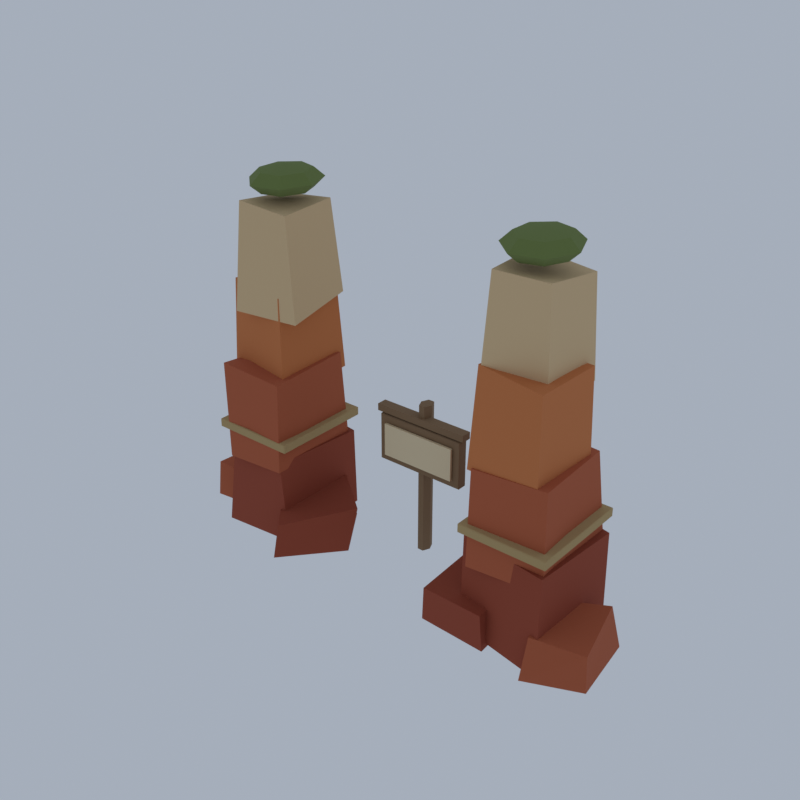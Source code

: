 # Source: RW01_02_rework_existing_02.blend  (saved by Blender 5.2.45; exported with 4.5.12 LTS)
import bpy
from mathutils import Matrix  # noqa: F401  (used for matrix-valued properties, if any)

bpy.ops.wm.read_factory_settings(use_empty=True)
scene = bpy.context.scene
scene.name = 'Scene'

# ---- collections
col_collection = bpy.data.collections.new('Collection'); scene.collection.children.link(col_collection)

# ---- materials (node trees are filled in below, after node groups)
mat_vj_f_red_d_sandstone = bpy.data.materials.new('vj_f_red_d|Sandstone')
mat_vj_f_red_d_sandstone.diffuse_color = (0.3112, 0.05819, 0.02537, 1.0)
mat_vj_f_red_sandstone = bpy.data.materials.new('vj_f_red|Sandstone')
mat_vj_f_red_sandstone.diffuse_color = (0.4423, 0.1062, 0.04145, 1.0)
mat_vj_f_orange_sandstone = bpy.data.materials.new('vj_f_orange|Sandstone')
mat_vj_f_orange_sandstone.diffuse_color = (0.586, 0.1905, 0.05819, 1.0)
mat_vj_f_sand_sandstone = bpy.data.materials.new('vj_f_sand|Sandstone')
mat_vj_f_sand_sandstone.diffuse_color = (0.68, 0.4878, 0.2674, 1.0)
mat_vj_rope_fabric = bpy.data.materials.new('vj_rope|Fabric')
mat_vj_rope_fabric.diffuse_color = (0.4423, 0.3112, 0.139, 1.0)
mat_vj_f_moss_grass = bpy.data.materials.new('vj_f_moss|Grass')
mat_vj_f_moss_grass.diffuse_color = (0.1573, 0.212, 0.05819, 1.0)
mat_vj_plank_woodplanks = bpy.data.materials.new('vj_plank|WoodPlanks')
mat_vj_plank_woodplanks.diffuse_color = (0.2428, 0.1511, 0.07806, 1.0)
mat_vj_f_cream_sandstone = bpy.data.materials.new('vj_f_cream|Sandstone')
mat_vj_f_cream_sandstone.diffuse_color = (0.7667, 0.6388, 0.4098, 1.0)

# ---- material node trees
mat_vj_f_red_d_sandstone.use_nodes = True; mat_vj_f_red_d_sandstone.node_tree.nodes.clear()
_N = mat_vj_f_red_d_sandstone.node_tree.nodes; _L = mat_vj_f_red_d_sandstone.node_tree.links
n0 = _N.new('ShaderNodeBsdfPrincipled'); n0.name = 'Principled BSDF'; n0.location = (-200, 100)
n0.inputs[0].default_value = (0.3112, 0.05819, 0.02537, 1.0)
n0.inputs[2].default_value = 0.93
n0.inputs[10].default_value = 0.005
n1 = _N.new('ShaderNodeOutputMaterial'); n1.name = 'Material Output'; n1.location = (200, 100)
_L.new(n0.outputs[0], n1.inputs[0])
n1.is_active_output = True
mat_vj_f_red_sandstone.use_nodes = True; mat_vj_f_red_sandstone.node_tree.nodes.clear()
_N = mat_vj_f_red_sandstone.node_tree.nodes; _L = mat_vj_f_red_sandstone.node_tree.links
n0 = _N.new('ShaderNodeBsdfPrincipled'); n0.name = 'Principled BSDF'; n0.location = (-200, 100)
n0.inputs[0].default_value = (0.4423, 0.1062, 0.04145, 1.0)
n0.inputs[2].default_value = 0.92
n0.inputs[10].default_value = 0.005
n1 = _N.new('ShaderNodeOutputMaterial'); n1.name = 'Material Output'; n1.location = (200, 100)
_L.new(n0.outputs[0], n1.inputs[0])
n1.is_active_output = True
mat_vj_f_orange_sandstone.use_nodes = True; mat_vj_f_orange_sandstone.node_tree.nodes.clear()
_N = mat_vj_f_orange_sandstone.node_tree.nodes; _L = mat_vj_f_orange_sandstone.node_tree.links
n0 = _N.new('ShaderNodeBsdfPrincipled'); n0.name = 'Principled BSDF'; n0.location = (-200, 100)
n0.inputs[0].default_value = (0.586, 0.1905, 0.05819, 1.0)
n0.inputs[2].default_value = 0.92
n0.inputs[10].default_value = 0.005
n1 = _N.new('ShaderNodeOutputMaterial'); n1.name = 'Material Output'; n1.location = (200, 100)
_L.new(n0.outputs[0], n1.inputs[0])
n1.is_active_output = True
mat_vj_f_sand_sandstone.use_nodes = True; mat_vj_f_sand_sandstone.node_tree.nodes.clear()
_N = mat_vj_f_sand_sandstone.node_tree.nodes; _L = mat_vj_f_sand_sandstone.node_tree.links
n0 = _N.new('ShaderNodeBsdfPrincipled'); n0.name = 'Principled BSDF'; n0.location = (-200, 100)
n0.inputs[0].default_value = (0.68, 0.4878, 0.2674, 1.0)
n0.inputs[2].default_value = 0.9
n0.inputs[10].default_value = 0.005
n1 = _N.new('ShaderNodeOutputMaterial'); n1.name = 'Material Output'; n1.location = (200, 100)
_L.new(n0.outputs[0], n1.inputs[0])
n1.is_active_output = True
mat_vj_rope_fabric.use_nodes = True; mat_vj_rope_fabric.node_tree.nodes.clear()
_N = mat_vj_rope_fabric.node_tree.nodes; _L = mat_vj_rope_fabric.node_tree.links
n0 = _N.new('ShaderNodeBsdfPrincipled'); n0.name = 'Principled BSDF'; n0.location = (-200, 100)
n0.inputs[0].default_value = (0.4423, 0.3112, 0.139, 1.0)
n0.inputs[2].default_value = 1.0
n0.inputs[10].default_value = 0.005
n1 = _N.new('ShaderNodeOutputMaterial'); n1.name = 'Material Output'; n1.location = (200, 100)
_L.new(n0.outputs[0], n1.inputs[0])
n1.is_active_output = True
mat_vj_f_moss_grass.use_nodes = True; mat_vj_f_moss_grass.node_tree.nodes.clear()
_N = mat_vj_f_moss_grass.node_tree.nodes; _L = mat_vj_f_moss_grass.node_tree.links
n0 = _N.new('ShaderNodeBsdfPrincipled'); n0.name = 'Principled BSDF'; n0.location = (-200, 100)
n0.inputs[0].default_value = (0.1573, 0.212, 0.05819, 1.0)
n0.inputs[2].default_value = 1.0
n0.inputs[10].default_value = 0.005
n1 = _N.new('ShaderNodeOutputMaterial'); n1.name = 'Material Output'; n1.location = (200, 100)
_L.new(n0.outputs[0], n1.inputs[0])
n1.is_active_output = True
mat_vj_plank_woodplanks.use_nodes = True; mat_vj_plank_woodplanks.node_tree.nodes.clear()
_N = mat_vj_plank_woodplanks.node_tree.nodes; _L = mat_vj_plank_woodplanks.node_tree.links
n0 = _N.new('ShaderNodeBsdfPrincipled'); n0.name = 'Principled BSDF'; n0.location = (-200, 100)
n0.inputs[0].default_value = (0.2428, 0.1511, 0.07806, 1.0)
n0.inputs[2].default_value = 0.9
n0.inputs[10].default_value = 0.005
n1 = _N.new('ShaderNodeOutputMaterial'); n1.name = 'Material Output'; n1.location = (200, 100)
_L.new(n0.outputs[0], n1.inputs[0])
n1.is_active_output = True
mat_vj_f_cream_sandstone.use_nodes = True; mat_vj_f_cream_sandstone.node_tree.nodes.clear()
_N = mat_vj_f_cream_sandstone.node_tree.nodes; _L = mat_vj_f_cream_sandstone.node_tree.links
n0 = _N.new('ShaderNodeBsdfPrincipled'); n0.name = 'Principled BSDF'; n0.location = (-200, 100)
n0.inputs[0].default_value = (0.7667, 0.6388, 0.4098, 1.0)
n0.inputs[2].default_value = 0.88
n0.inputs[10].default_value = 0.005
n1 = _N.new('ShaderNodeOutputMaterial'); n1.name = 'Material Output'; n1.location = (200, 100)
_L.new(n0.outputs[0], n1.inputs[0])
n1.is_active_output = True

# ---- world
world_world = bpy.data.worlds.new('World'); scene.world = world_world
world_world.use_nodes = True; world_world.node_tree.nodes.clear()
_N = world_world.node_tree.nodes; _L = world_world.node_tree.links
n0 = _N.new('ShaderNodeOutputWorld'); n0.name = 'World Output'; n0.location = (200, 100)
n1 = _N.new('ShaderNodeBackground'); n1.name = 'Background'; n1.location = (-200, 100)
n1.inputs[0].default_value = (0.42, 0.47, 0.55, 1.0)
n1.inputs[1].default_value = 0.9
_L.new(n1.outputs[0], n0.inputs[0])
n0.is_active_output = True
world_world.color = (0.05088, 0.05088, 0.05088)
world_world.sun_shadow_jitter_overblur = 0.0

# ---- meshes
me_natural_entrance_gateposts = bpy.data.meshes.new('natural_entrance_gateposts')
me_natural_entrance_gateposts.from_pydata([(-9.953, -2.377, 0.3858), (-5.717, -2.156, 0.5456), (-5.631, 3.058, 0.5817), (-9.875, 3.5, 0.07296), (-9.815, -1.774, 5.266), (-5.845, -2.462, 5.301), (-5.676, 2.961, 5.057), (-9.806, 3.218, 5.373), (-5.624, -3.426, 0.2503), (-3.144, -0.4355, 0.1999), (-5.061, 2.389, 0.2782), (-7.248, -0.7706, 0.3744), (-5.099, -3.5, 2.466), (-2.989, 0.1678, 2.551), (-5.642, 2.236, 2.627), (-7.289, -0.8604, 2.504), (5.22, -1.922, 0.541), (9.947, -2.699, 0.4133), (10.14, 2.781, 0.6647), (5.765, 3.48, 0.2541), (5.164, -1.698, 5.5), (9.715, -2.252, 5.372), (9.982, 2.915, 5.23), (5.882, 3.488, 5.545), (3.367, -2.4, 0.2549), (7.017, -2.618, 0.3165), (6.799, 0.843, 0.3522), (3.754, 0.6991, 0.4739), (3.65, -2.671, 2.327), (6.86, -2.658, 2.268), (6.544, 0.5274, 2.328), (3.533, 0.5535, 2.396), (-9.46, -2.425, 4.491), (-5.807, -2.539, 4.829), (-5.887, 2.739, 4.783), (-9.742, 2.367, 4.744), (-9.617, -2.35, 9.79), (-6.012, -2.173, 9.517), (-5.754, 2.137, 9.926), (-9.622, 2.366, 9.345), (-12.15, -1.234, 0.5057), (-9.204, -0.6215, 0.2846), (-9.037, 2.952, 0.231), (-11.87, 2.304, 0.2942), (-11.98, -1.149, 2.609), (-9.094, -0.8442, 2.257), (-9.25, 2.681, 2.574), (-11.9, 2.799, 2.452), (5.665, -2.22, 4.226), (9.645, -2.006, 4.38), (9.675, 3.016, 4.46), (5.424, 2.862, 4.767), (5.71, -2.091, 9.266), (9.499, -1.9, 9.45), (9.254, 2.639, 9.388), (5.424, 2.673, 9.548), (9.416, -3.176, 0.3356), (11.98, -1.65, 0.0), (11.72, 1.657, 0.384), (8.933, 0.4024, 0.4497), (9.45, -2.622, 2.409), (12.15, -2.175, 2.453), (11.21, 1.542, 2.506), (8.531, 0.1268, 2.458), (-9.893, -1.27, 8.754), (-6.22, -1.564, 8.465), (-5.841, 2.568, 8.977), (-9.143, 3.082, 9.01), (-9.613, -1.17, 14.02), (-6.28, -1.519, 13.84), (-6.065, 2.311, 13.71), (-9.52, 3.124, 13.48), (5.419, -1.986, 9.085), (8.969, -1.869, 8.968), (9.105, 2.157, 8.998), (5.612, 2.453, 8.888), (5.571, -1.616, 14.04), (9.116, -2.176, 13.92), (9.043, 1.899, 13.74), (5.697, 2.428, 13.58), (-8.754, -1.993, 12.73), (-5.395, -1.333, 12.63), (-5.779, 2.489, 13.16), (-8.762, 1.701, 12.73), (-8.395, -1.68, 18.31), (-5.72, -1.368, 17.99), (-5.965, 1.954, 18.07), (-8.848, 1.767, 17.82), (5.644, -1.628, 13.24), (8.683, -1.07, 12.64), (8.707, 2.642, 12.65), (5.572, 2.225, 13.04), (6.054, -1.631, 18.33), (8.637, -1.27, 18.23), (8.509, 2.393, 17.66), (5.512, 2.167, 18.09), (-10.07, -2.4, 6.014), (-10.07, -2.444, 6.052), (-10.11, -2.4, 6.052), (-10.07, -2.444, 6.443), (-10.07, -2.4, 6.48), (-10.11, -2.4, 6.443), (-10.07, 3.081, 6.014), (-10.11, 3.081, 6.052), (-10.07, 3.125, 6.052), (-10.07, 3.081, 6.48), (-10.07, 3.125, 6.443), (-10.11, 3.081, 6.443), (-5.5, -2.4, 6.014), (-5.467, -2.4, 6.052), (-5.5, -2.444, 6.052), (-5.5, -2.4, 6.48), (-5.5, -2.444, 6.443), (-5.467, -2.4, 6.443), (-5.5, 3.081, 6.014), (-5.5, 3.125, 6.052), (-5.467, 3.081, 6.052), (-5.5, 3.081, 6.48), (-5.467, 3.081, 6.443), (-5.5, 3.125, 6.443), (5.341, -2.4, 6.014), (5.341, -2.444, 6.052), (5.307, -2.4, 6.052), (5.341, -2.444, 6.443), (5.341, -2.4, 6.48), (5.307, -2.4, 6.443), (5.341, 3.081, 6.014), (5.307, 3.081, 6.052), (5.341, 3.125, 6.052), (5.341, 3.081, 6.48), (5.341, 3.125, 6.443), (5.307, 3.081, 6.443), (9.915, -2.4, 6.014), (9.949, -2.4, 6.052), (9.915, -2.444, 6.052), (9.915, -2.4, 6.48), (9.915, -2.444, 6.443), (9.949, -2.4, 6.443), (9.915, 3.081, 6.014), (9.915, 3.125, 6.052), (9.949, 3.081, 6.052), (9.915, 3.081, 6.48), (9.949, 3.081, 6.443), (9.915, 3.125, 6.443), (-7.29, 0.3405, 19.8), (-7.29, 0.3405, 18.4), (-6.06, 0.3405, 19.6), (-6.523, 1.449, 19.6), (-7.564, 1.723, 19.6), (-8.399, 0.9556, 19.6), (-8.399, -0.2746, 19.6), (-7.564, -1.042, 19.6), (-6.523, -0.7679, 19.6), (-5.55, 0.3405, 19.1), (-6.205, 1.908, 19.1), (-7.677, 2.295, 19.1), (-8.858, 1.21, 19.1), (-8.858, -0.5294, 19.1), (-7.677, -1.614, 19.1), (-6.205, -1.227, 19.1), (-6.06, 0.3405, 18.61), (-6.523, 1.449, 18.61), (-7.564, 1.723, 18.61), (-8.399, 0.9556, 18.61), (-8.399, -0.2746, 18.61), (-7.564, -1.042, 18.61), (-6.523, -0.7679, 18.61), (7.131, 0.3405, 19.8), (7.131, 0.3405, 18.4), (8.361, 0.3405, 19.6), (7.898, 1.449, 19.6), (6.857, 1.723, 19.6), (6.022, 0.9556, 19.6), (6.022, -0.2746, 19.6), (6.857, -1.042, 19.6), (7.898, -0.7679, 19.6), (8.871, 0.3405, 19.1), (8.216, 1.908, 19.1), (6.743, 2.295, 19.1), (5.563, 1.21, 19.1), (5.563, -0.5294, 19.1), (6.743, -1.614, 19.1), (8.216, -1.227, 19.1), (8.361, 0.3405, 18.61), (7.898, 1.449, 18.61), (6.857, 1.723, 18.61), (6.022, 0.9556, 18.61), (6.022, -0.2746, 18.61), (6.857, -1.042, 18.61), (7.898, -0.7679, 18.61), (0.2518, 2.123, 0.472), (0.2518, 2.123, 8.855), (0.08604, 2.509, 0.472), (0.08604, 2.509, 8.855), (-0.2455, 2.509, 0.472), (-0.2455, 2.509, 8.855), (-0.4112, 2.123, 0.472), (-0.4112, 2.123, 8.855), (-0.2455, 1.737, 0.472), (-0.2455, 1.737, 8.855), (0.08604, 1.737, 0.472), (0.08604, 1.737, 8.855), (-2.525, 1.621, 5.129), (-2.525, 1.566, 5.176), (-2.566, 1.621, 5.176), (-2.525, 1.566, 7.691), (-2.525, 1.621, 7.737), (-2.566, 1.621, 7.691), (-2.525, 2.067, 5.129), (-2.566, 2.067, 5.176), (-2.525, 2.123, 5.176), (-2.525, 2.067, 7.737), (-2.525, 2.123, 7.691), (-2.566, 2.067, 7.691), (2.365, 1.621, 5.129), (2.407, 1.621, 5.176), (2.365, 1.566, 5.176), (2.365, 1.621, 7.737), (2.365, 1.566, 7.691), (2.407, 1.621, 7.691), (2.365, 2.067, 5.129), (2.365, 2.123, 5.176), (2.407, 2.067, 5.176), (2.365, 2.067, 7.737), (2.407, 2.067, 7.691), (2.365, 2.123, 7.691), (-2.732, 1.566, 7.831), (2.572, 1.566, 7.831), (2.572, 2.123, 7.831), (-2.732, 2.123, 7.831), (-2.732, 1.566, 8.203), (2.572, 1.566, 8.203), (2.572, 2.123, 8.203), (-2.732, 2.123, 8.203), (-2.152, 1.388, 5.549), (1.992, 1.388, 5.549), (1.992, 1.521, 5.549), (-2.152, 1.521, 5.549), (-2.152, 1.388, 7.318), (1.992, 1.388, 7.318), (1.992, 1.521, 7.318), (-2.152, 1.521, 7.318)], [], [(0, 3, 2, 1), (4, 5, 6, 7), (0, 1, 5, 4), (1, 2, 6, 5), (2, 3, 7, 6), (3, 0, 4, 7), (8, 11, 10, 9), (12, 13, 14, 15), (8, 9, 13, 12), (9, 10, 14, 13), (10, 11, 15, 14), (11, 8, 12, 15), (16, 19, 18, 17), (20, 21, 22, 23), (16, 17, 21, 20), (17, 18, 22, 21), (18, 19, 23, 22), (19, 16, 20, 23), (24, 27, 26, 25), (28, 29, 30, 31), (24, 25, 29, 28), (25, 26, 30, 29), (26, 27, 31, 30), (27, 24, 28, 31), (32, 35, 34, 33), (36, 37, 38, 39), (32, 33, 37, 36), (33, 34, 38, 37), (34, 35, 39, 38), (35, 32, 36, 39), (40, 43, 42, 41), (44, 45, 46, 47), (40, 41, 45, 44), (41, 42, 46, 45), (42, 43, 47, 46), (43, 40, 44, 47), (48, 51, 50, 49), (52, 53, 54, 55), (48, 49, 53, 52), (49, 50, 54, 53), (50, 51, 55, 54), (51, 48, 52, 55), (56, 59, 58, 57), (60, 61, 62, 63), (56, 57, 61, 60), (57, 58, 62, 61), (58, 59, 63, 62), (59, 56, 60, 63), (64, 67, 66, 65), (68, 69, 70, 71), (64, 65, 69, 68), (65, 66, 70, 69), (66, 67, 71, 70), (67, 64, 68, 71), (72, 75, 74, 73), (76, 77, 78, 79), (72, 73, 77, 76), (73, 74, 78, 77), (74, 75, 79, 78), (75, 72, 76, 79), (80, 83, 82, 81), (84, 85, 86, 87), (80, 81, 85, 84), (81, 82, 86, 85), (82, 83, 87, 86), (83, 80, 84, 87), (88, 91, 90, 89), (92, 93, 94, 95), (88, 89, 93, 92), (89, 90, 94, 93), (90, 91, 95, 94), (91, 88, 92, 95), (96, 97, 98), (99, 100, 101), (102, 103, 104), (105, 106, 107), (108, 109, 110), (111, 112, 113), (114, 115, 116), (117, 118, 119), (102, 96, 98, 103), (97, 99, 101, 98), (100, 105, 107, 101), (106, 104, 103, 107), (114, 102, 104, 115), (105, 117, 119, 106), (118, 116, 115, 119), (108, 114, 116, 109), (117, 111, 113, 118), (112, 110, 109, 113), (96, 108, 110, 97), (111, 100, 99, 112), (102, 114, 108, 96), (98, 101, 107, 103), (110, 112, 99, 97), (117, 105, 100, 111), (104, 106, 119, 115), (116, 118, 113, 109), (120, 121, 122), (123, 124, 125), (126, 127, 128), (129, 130, 131), (132, 133, 134), (135, 136, 137), (138, 139, 140), (141, 142, 143), (126, 120, 122, 127), (121, 123, 125, 122), (124, 129, 131, 125), (130, 128, 127, 131), (138, 126, 128, 139), (129, 141, 143, 130), (142, 140, 139, 143), (132, 138, 140, 133), (141, 135, 137, 142), (136, 134, 133, 137), (120, 132, 134, 121), (135, 124, 123, 136), (126, 138, 132, 120), (122, 125, 131, 127), (134, 136, 123, 121), (141, 129, 124, 135), (128, 130, 143, 139), (140, 142, 137, 133), (144, 146, 147), (145, 161, 160), (146, 153, 154, 147), (153, 160, 161, 154), (144, 147, 148), (145, 162, 161), (147, 154, 155, 148), (154, 161, 162, 155), (144, 148, 149), (145, 163, 162), (148, 155, 156, 149), (155, 162, 163, 156), (144, 149, 150), (145, 164, 163), (149, 156, 157, 150), (156, 163, 164, 157), (144, 150, 151), (145, 165, 164), (150, 157, 158, 151), (157, 164, 165, 158), (144, 151, 152), (145, 166, 165), (151, 158, 159, 152), (158, 165, 166, 159), (144, 152, 146), (145, 160, 166), (152, 159, 153, 146), (159, 166, 160, 153), (167, 169, 170), (168, 184, 183), (169, 176, 177, 170), (176, 183, 184, 177), (167, 170, 171), (168, 185, 184), (170, 177, 178, 171), (177, 184, 185, 178), (167, 171, 172), (168, 186, 185), (171, 178, 179, 172), (178, 185, 186, 179), (167, 172, 173), (168, 187, 186), (172, 179, 180, 173), (179, 186, 187, 180), (167, 173, 174), (168, 188, 187), (173, 180, 181, 174), (180, 187, 188, 181), (167, 174, 175), (168, 189, 188), (174, 181, 182, 175), (181, 188, 189, 182), (167, 175, 169), (168, 183, 189), (175, 182, 176, 169), (182, 189, 183, 176), (200, 198, 196, 194, 192, 190), (191, 193, 195, 197, 199, 201), (190, 192, 193, 191), (192, 194, 195, 193), (194, 196, 197, 195), (196, 198, 199, 197), (198, 200, 201, 199), (200, 190, 191, 201), (202, 203, 204), (205, 206, 207), (208, 209, 210), (211, 212, 213), (214, 215, 216), (217, 218, 219), (220, 221, 222), (223, 224, 225), (208, 202, 204, 209), (203, 205, 207, 204), (206, 211, 213, 207), (212, 210, 209, 213), (220, 208, 210, 221), (211, 223, 225, 212), (224, 222, 221, 225), (214, 220, 222, 215), (223, 217, 219, 224), (218, 216, 215, 219), (202, 214, 216, 203), (217, 206, 205, 218), (208, 220, 214, 202), (204, 207, 213, 209), (216, 218, 205, 203), (223, 211, 206, 217), (210, 212, 225, 221), (222, 224, 219, 215), (226, 229, 228, 227), (230, 231, 232, 233), (226, 227, 231, 230), (227, 228, 232, 231), (228, 229, 233, 232), (229, 226, 230, 233), (234, 237, 236, 235), (238, 239, 240, 241), (234, 235, 239, 238), (235, 236, 240, 239), (236, 237, 241, 240), (237, 234, 238, 241)])
me_natural_entrance_gateposts.polygons.foreach_set('use_smooth', [True] * 226)
me_natural_entrance_gateposts.polygons.foreach_set('material_index', [0, 0, 0, 0, 0, 0, 0, 0, 0, 0, 0, 0, 0, 0, 0, 0, 0, 0, 0, 0, 0, 0, 0, 0, 1, 1, 1, 1, 1, 1, 1, 1, 1, 1, 1, 1, 1, 1, 1, 1, 1, 1, 1, 1, 1, 1, 1, 1, 2, 2, 2, 2, 2, 2, 2, 2, 2, 2, 2, 2, 3, 3, 3, 3, 3, 3, 3, 3, 3, 3, 3, 3, 4, 4, 4, 4, 4, 4, 4, 4, 4, 4, 4, 4, 4, 4, 4, 4, 4, 4, 4, 4, 4, 4, 4, 4, 4, 4, 4, 4, 4, 4, 4, 4, 4, 4, 4, 4, 4, 4, 4, 4, 4, 4, 4, 4, 4, 4, 4, 4, 4, 4, 4, 4, 5, 5, 5, 5, 5, 5, 5, 5, 5, 5, 5, 5, 5, 5, 5, 5, 5, 5, 5, 5, 5, 5, 5, 5, 5, 5, 5, 5, 5, 5, 5, 5, 5, 5, 5, 5, 5, 5, 5, 5, 5, 5, 5, 5, 5, 5, 5, 5, 5, 5, 5, 5, 5, 5, 5, 5, 6, 6, 6, 6, 6, 6, 6, 6, 6, 6, 6, 6, 6, 6, 6, 6, 6, 6, 6, 6, 6, 6, 6, 6, 6, 6, 6, 6, 6, 6, 6, 6, 6, 6, 6, 6, 6, 6, 6, 6, 7, 7, 7, 7, 7, 7])
_k = set([(0, 1), (0, 3), (0, 4), (1, 2), (1, 5), (2, 3), (2, 6), (3, 7), (4, 5), (4, 7), (5, 6), (6, 7), (8, 9), (8, 11), (8, 12), (9, 10), (9, 13), (10, 11), (10, 14), (11, 15), (12, 13), (12, 15), (13, 14), (14, 15), (16, 17), (16, 19), (16, 20), (17, 18), (17, 21), (18, 19), (18, 22), (19, 23), (20, 21), (20, 23), (21, 22), (22, 23), (24, 25), (24, 27), (24, 28), (25, 26), (25, 29), (26, 27), (26, 30), (27, 31), (28, 29), (28, 31), (29, 30), (30, 31), (32, 33), (32, 35), (32, 36), (33, 34), (33, 37), (34, 35), (34, 38), (35, 39), (36, 37), (36, 39), (37, 38), (38, 39), (40, 41), (40, 43), (40, 44), (41, 42), (41, 45), (42, 43), (42, 46), (43, 47), (44, 45), (44, 47), (45, 46), (46, 47), (48, 49), (48, 51), (48, 52), (49, 50), (49, 53), (50, 51), (50, 54), (51, 55), (52, 53), (52, 55), (53, 54), (54, 55), (56, 57), (56, 59), (56, 60), (57, 58), (57, 61), (58, 59), (58, 62), (59, 63), (60, 61), (60, 63), (61, 62), (62, 63), (64, 65), (64, 67), (64, 68), (65, 66), (65, 69), (66, 67), (66, 70), (67, 71), (68, 69), (68, 71), (69, 70), (70, 71), (72, 73), (72, 75), (72, 76), (73, 74), (73, 77), (74, 75), (74, 78), (75, 79), (76, 77), (76, 79), (77, 78), (78, 79), (80, 81), (80, 83), (80, 84), (81, 82), (81, 85), (82, 83), (82, 86), (83, 87), (84, 85), (84, 87), (85, 86), (86, 87), (88, 89), (88, 91), (88, 92), (89, 90), (89, 93), (90, 91), (90, 94), (91, 95), (92, 93), (92, 95), (93, 94), (94, 95), (96, 97), (96, 98), (96, 102), (96, 108), (97, 98), (97, 99), (97, 110), (98, 101), (98, 103), (99, 100), (99, 101), (99, 112), (100, 101), (100, 105), (100, 111), (101, 107), (102, 103), (102, 104), (102, 114), (103, 104), (103, 107), (104, 106), (104, 115), (105, 106), (105, 107), (105, 117), (106, 107), (106, 119), (108, 109), (108, 110), (108, 114), (109, 110), (109, 113), (109, 116), (110, 112), (111, 112), (111, 113), (111, 117), (112, 113), (113, 118), (114, 115), (114, 116), (115, 116), (115, 119), (116, 118), (117, 118), (117, 119), (118, 119), (120, 121), (120, 122), (120, 126), (120, 132), (121, 122), (121, 123), (121, 134), (122, 125), (122, 127), (123, 124), (123, 125), (123, 136), (124, 125), (124, 129), (124, 135), (125, 131), (126, 127), (126, 128), (126, 138), (127, 128), (127, 131), (128, 130), (128, 139), (129, 130), (129, 131), (129, 141), (130, 131), (130, 143), (132, 133), (132, 134), (132, 138), (133, 134), (133, 137), (133, 140), (134, 136), (135, 136), (135, 137), (135, 141), (136, 137), (137, 142), (138, 139), (138, 140), (139, 140), (139, 143), (140, 142), (141, 142), (141, 143), (142, 143), (146, 147), (146, 152), (146, 153), (147, 148), (147, 154), (148, 149), (148, 155), (149, 150), (149, 156), (150, 151), (150, 157), (151, 152), (151, 158), (152, 159), (153, 154), (153, 159), (153, 160), (154, 155), (154, 161), (155, 156), (155, 162), (156, 157), (156, 163), (157, 158), (157, 164), (158, 159), (158, 165), (159, 166), (160, 161), (160, 166), (161, 162), (162, 163), (163, 164), (164, 165), (165, 166), (169, 170), (169, 175), (169, 176), (170, 171), (170, 177), (171, 172), (171, 178), (172, 173), (172, 179), (173, 174), (173, 180), (174, 175), (174, 181), (175, 182), (176, 177), (176, 182), (176, 183), (177, 178), (177, 184), (178, 179), (178, 185), (179, 180), (179, 186), (180, 181), (180, 187), (181, 182), (181, 188), (182, 189), (183, 184), (183, 189), (184, 185), (185, 186), (186, 187), (187, 188), (188, 189), (190, 191), (190, 192), (190, 200), (191, 193), (191, 201), (192, 193), (192, 194), (193, 195), (194, 195), (194, 196), (195, 197), (196, 197), (196, 198), (197, 199), (198, 199), (198, 200), (199, 201), (200, 201), (202, 203), (202, 204), (202, 208), (202, 214), (203, 204), (203, 205), (203, 216), (204, 207), (204, 209), (205, 206), (205, 207), (205, 218), (206, 207), (206, 211), (206, 217), (207, 213), (208, 209), (208, 210), (208, 220), (209, 210), (209, 213), (210, 212), (210, 221), (211, 212), (211, 213), (211, 223), (212, 213), (212, 225), (214, 215), (214, 216), (214, 220), (215, 216), (215, 219), (215, 222), (216, 218), (217, 218), (217, 219), (217, 223), (218, 219), (219, 224), (220, 221), (220, 222), (221, 222), (221, 225), (222, 224), (223, 224), (223, 225), (224, 225), (226, 227), (226, 229), (226, 230), (227, 228), (227, 231), (228, 229), (228, 232), (229, 233), (230, 231), (230, 233), (231, 232), (232, 233), (234, 235), (234, 237), (234, 238), (235, 236), (235, 239), (236, 237), (236, 240), (237, 241), (238, 239), (238, 241), (239, 240), (240, 241)])
me_natural_entrance_gateposts.attributes.new('sharp_edge', 'BOOLEAN', 'EDGE').data.foreach_set('value', [ (min(e.vertices), max(e.vertices)) in _k for e in me_natural_entrance_gateposts.edges])
me_natural_entrance_gateposts.materials.append(mat_vj_f_red_d_sandstone)
me_natural_entrance_gateposts.materials.append(mat_vj_f_red_sandstone)
me_natural_entrance_gateposts.materials.append(mat_vj_f_orange_sandstone)
me_natural_entrance_gateposts.materials.append(mat_vj_f_sand_sandstone)
me_natural_entrance_gateposts.materials.append(mat_vj_rope_fabric)
me_natural_entrance_gateposts.materials.append(mat_vj_f_moss_grass)
me_natural_entrance_gateposts.materials.append(mat_vj_plank_woodplanks)
me_natural_entrance_gateposts.materials.append(mat_vj_f_cream_sandstone)
me_natural_entrance_gateposts.update()

# ---- objects
ob_natural_entrance_gateposts = bpy.data.objects.new('natural_entrance_gateposts', me_natural_entrance_gateposts)

# ---- transforms, parenting, visibility, modifiers, constraints
ob_natural_entrance_gateposts.location = (0.0, 0.0, 0.0)

# ---- collection membership
scene.collection.objects.link(ob_natural_entrance_gateposts)

# ---- scene / render settings (as saved in the file)
scene.frame_start = 1; scene.frame_end = 250; scene.frame_set(1)
scene.render.engine = 'CYCLES'
scene.render.resolution_x = 420
scene.render.resolution_y = 420
scene.render.bake_bias = 0.0
scene.render.bake_samples = 0
scene.render.compositor_device = 'GPU'
scene.cycles.samples = 24
scene.cycles.adaptive_threshold = 0.05
scene.cycles.max_bounces = 4
scene.cycles.diffuse_bounces = 2
scene.cycles.glossy_bounces = 2
scene.cycles.transmission_bounces = 2
scene.cycles.transparent_max_bounces = 4
scene.eevee.taa_render_samples = 48
scene.eevee.use_volume_custom_range = False
scene.eevee.fast_gi_thickness_near = 0.1
scene.eevee.fast_gi_thickness_far = 0.0
scene.eevee.ray_tracing_options.screen_trace_thickness = 0.1
scene.view_settings.view_transform = 'Standard'
bpy.context.view_layer.update()

# ---- added for rendering (the .blend has no active camera): camera
cam_auto = bpy.data.cameras.new('AutoCamera')
cam_auto.lens = 50.0
cam_auto.sensor_width = 36.0
cam_auto.clip_end = 1000.0
ob_auto_camera = bpy.data.objects.new('AutoCamera', cam_auto)
scene.collection.objects.link(ob_auto_camera)
ob_auto_camera.location = (29.7158, -35.659, 33.6727)
ob_auto_camera.rotation_euler = (1.09748, -7.21219e-08, 0.694738)
scene.camera = ob_auto_camera
bpy.context.view_layer.update()
